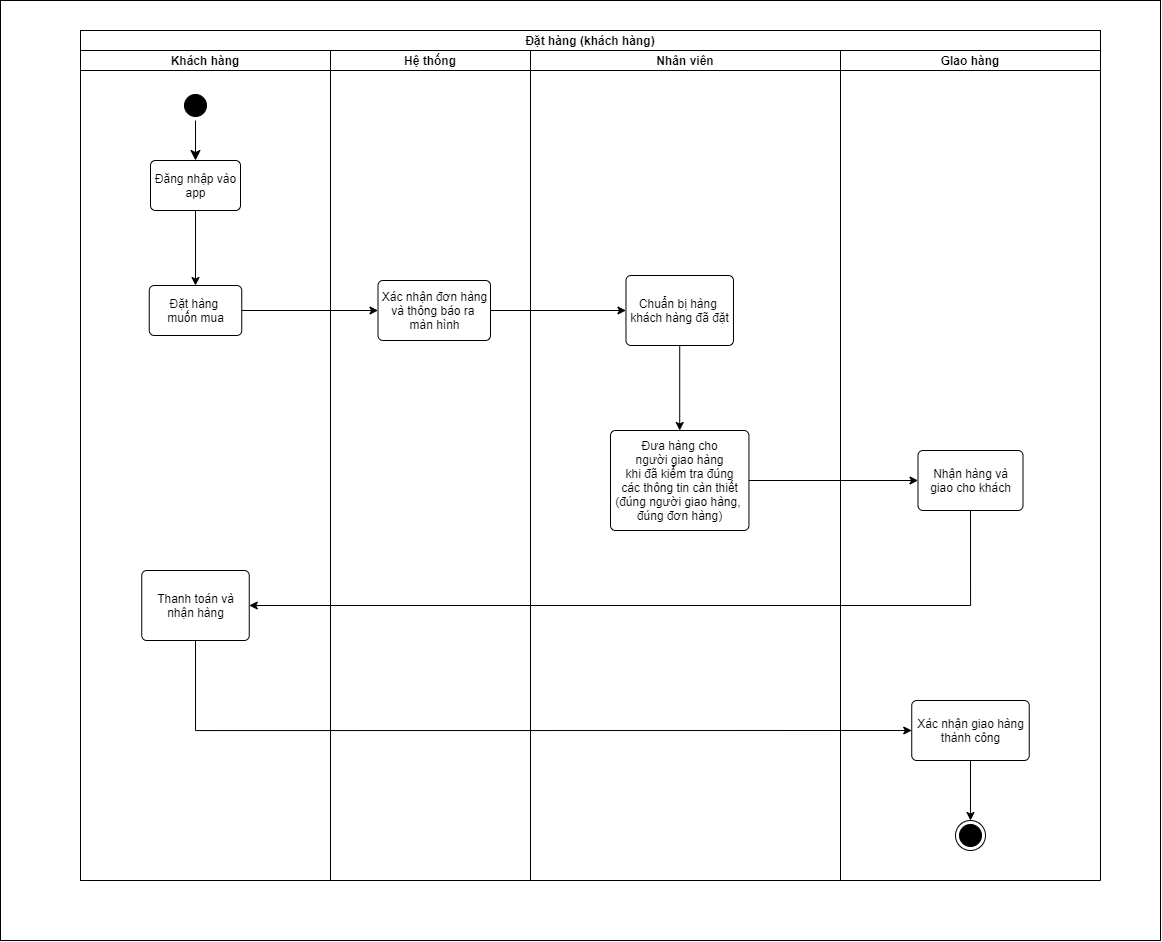

The diagram above was exported from draw.io. Its source (the exported page's mxGraphModel, read from the mxfile embedded in the PNG):
<mxGraphModel dx="1205" dy="1687" grid="1" gridSize="10" guides="1" tooltips="1" connect="1" arrows="1" fold="1" page="1" pageScale="1" pageWidth="1200" pageHeight="1000" math="0" shadow="0">
  <root>
    <mxCell id="0" />
    <mxCell id="1" parent="0" />
    <mxCell id="ERZjAOdTdi_Uws_o2NT8-1" value="" style="rounded=0;whiteSpace=wrap;html=1;" vertex="1" parent="1">
      <mxGeometry x="20" y="-990" width="1160" height="940" as="geometry" />
    </mxCell>
    <mxCell id="fAUx6EyRHvIBfJa1LrNW-47" value="Đặt hàng (khách hàng)" style="swimlane;childLayout=stackLayout;resizeParent=1;resizeParentMax=0;startSize=20;flipH=0;" parent="1" vertex="1">
      <mxGeometry x="100" y="-960" width="760" height="850" as="geometry">
        <mxRectangle x="70" y="-960" width="160" height="20" as="alternateBounds" />
      </mxGeometry>
    </mxCell>
    <mxCell id="fAUx6EyRHvIBfJa1LrNW-48" value="Khách hàng" style="swimlane;startSize=20;" parent="fAUx6EyRHvIBfJa1LrNW-47" vertex="1">
      <mxGeometry y="20" width="250" height="830" as="geometry" />
    </mxCell>
    <mxCell id="fAUx6EyRHvIBfJa1LrNW-55" value="Đặt hàng&amp;nbsp;&lt;br&gt;muốn mua" style="html=1;align=center;verticalAlign=middle;rounded=1;absoluteArcSize=1;arcSize=10;dashed=0;strokeColor=#000000;" parent="fAUx6EyRHvIBfJa1LrNW-48" vertex="1">
      <mxGeometry x="68.75" y="235" width="92.5" height="50" as="geometry" />
    </mxCell>
    <mxCell id="fAUx6EyRHvIBfJa1LrNW-101" value="Thanh toán và&lt;br&gt;nhận hàng" style="html=1;align=center;verticalAlign=middle;rounded=1;absoluteArcSize=1;arcSize=10;dashed=0;strokeColor=#000000;" parent="fAUx6EyRHvIBfJa1LrNW-48" vertex="1">
      <mxGeometry x="61.25" y="520" width="107.5" height="70" as="geometry" />
    </mxCell>
    <mxCell id="fAUx6EyRHvIBfJa1LrNW-52" value="" style="ellipse;html=1;shape=startState;fillColor=#000000;strokeColor=#000000;" parent="fAUx6EyRHvIBfJa1LrNW-48" vertex="1">
      <mxGeometry x="100" y="40" width="30" height="30" as="geometry" />
    </mxCell>
    <mxCell id="fAUx6EyRHvIBfJa1LrNW-53" value="Đăng nhập vào&lt;br&gt;app" style="html=1;align=center;verticalAlign=middle;rounded=1;absoluteArcSize=1;arcSize=10;dashed=0;strokeColor=#000000;" parent="fAUx6EyRHvIBfJa1LrNW-48" vertex="1">
      <mxGeometry x="70" y="110" width="90" height="50" as="geometry" />
    </mxCell>
    <mxCell id="fAUx6EyRHvIBfJa1LrNW-54" value="" style="edgeStyle=orthogonalEdgeStyle;html=1;verticalAlign=bottom;endArrow=classic;endSize=8;strokeColor=#000000;rounded=0;endFill=1;entryX=0.5;entryY=0;entryDx=0;entryDy=0;" parent="fAUx6EyRHvIBfJa1LrNW-48" source="fAUx6EyRHvIBfJa1LrNW-52" target="fAUx6EyRHvIBfJa1LrNW-53" edge="1">
      <mxGeometry relative="1" as="geometry">
        <mxPoint x="155" y="90" as="targetPoint" />
        <mxPoint x="115" y="60" as="sourcePoint" />
        <Array as="points" />
      </mxGeometry>
    </mxCell>
    <mxCell id="fAUx6EyRHvIBfJa1LrNW-56" style="edgeStyle=orthogonalEdgeStyle;rounded=0;orthogonalLoop=1;jettySize=auto;html=1;exitX=0.5;exitY=1;exitDx=0;exitDy=0;entryX=0.5;entryY=0;entryDx=0;entryDy=0;" parent="fAUx6EyRHvIBfJa1LrNW-48" source="fAUx6EyRHvIBfJa1LrNW-53" target="fAUx6EyRHvIBfJa1LrNW-55" edge="1">
      <mxGeometry relative="1" as="geometry" />
    </mxCell>
    <mxCell id="fAUx6EyRHvIBfJa1LrNW-51" value="Hệ thống" style="swimlane;startSize=20;" parent="fAUx6EyRHvIBfJa1LrNW-47" vertex="1">
      <mxGeometry x="250" y="20" width="200" height="830" as="geometry" />
    </mxCell>
    <mxCell id="fAUx6EyRHvIBfJa1LrNW-62" value="Xác nhận đơn hàng&lt;br&gt;và thông báo ra&amp;nbsp;&lt;br&gt;màn hình" style="html=1;align=center;verticalAlign=middle;rounded=1;absoluteArcSize=1;arcSize=10;dashed=0;strokeColor=#000000;" parent="fAUx6EyRHvIBfJa1LrNW-51" vertex="1">
      <mxGeometry x="47.5" y="230" width="112.5" height="60" as="geometry" />
    </mxCell>
    <mxCell id="fAUx6EyRHvIBfJa1LrNW-63" style="edgeStyle=orthogonalEdgeStyle;rounded=0;orthogonalLoop=1;jettySize=auto;html=1;exitX=1;exitY=0.5;exitDx=0;exitDy=0;entryX=0;entryY=0.5;entryDx=0;entryDy=0;" parent="fAUx6EyRHvIBfJa1LrNW-47" source="fAUx6EyRHvIBfJa1LrNW-55" target="fAUx6EyRHvIBfJa1LrNW-62" edge="1">
      <mxGeometry relative="1" as="geometry" />
    </mxCell>
    <mxCell id="fAUx6EyRHvIBfJa1LrNW-85" style="edgeStyle=orthogonalEdgeStyle;rounded=0;orthogonalLoop=1;jettySize=auto;html=1;exitX=1;exitY=0.5;exitDx=0;exitDy=0;entryX=0;entryY=0.5;entryDx=0;entryDy=0;fontSize=28;" parent="fAUx6EyRHvIBfJa1LrNW-47" source="fAUx6EyRHvIBfJa1LrNW-62" target="fAUx6EyRHvIBfJa1LrNW-79" edge="1">
      <mxGeometry relative="1" as="geometry" />
    </mxCell>
    <mxCell id="fAUx6EyRHvIBfJa1LrNW-66" value="Nhân viên" style="swimlane;startSize=20;" parent="fAUx6EyRHvIBfJa1LrNW-47" vertex="1">
      <mxGeometry x="450" y="20" width="310" height="830" as="geometry">
        <mxRectangle x="240" y="20" width="40" height="460" as="alternateBounds" />
      </mxGeometry>
    </mxCell>
    <mxCell id="fAUx6EyRHvIBfJa1LrNW-79" value="Chuẩn bị hàng&amp;nbsp;&lt;br&gt;khách hàng đã đặt" style="html=1;align=center;verticalAlign=middle;rounded=1;absoluteArcSize=1;arcSize=10;dashed=0;strokeColor=#000000;" parent="fAUx6EyRHvIBfJa1LrNW-66" vertex="1">
      <mxGeometry x="95.47000000000003" y="225" width="107.5" height="70" as="geometry" />
    </mxCell>
    <mxCell id="fAUx6EyRHvIBfJa1LrNW-80" value="Đưa hàng cho&lt;br&gt;người giao hàng&lt;br&gt;khi đã kiểm tra đúng&lt;br&gt;các thông tin càn thiết&lt;br&gt;(đúng người giao hàng,&amp;nbsp;&lt;br&gt;đúng đơn hàng)" style="html=1;align=center;verticalAlign=middle;rounded=1;absoluteArcSize=1;arcSize=10;dashed=0;strokeColor=#000000;" parent="fAUx6EyRHvIBfJa1LrNW-66" vertex="1">
      <mxGeometry x="80" y="380" width="138.44" height="100" as="geometry" />
    </mxCell>
    <mxCell id="fAUx6EyRHvIBfJa1LrNW-78" style="edgeStyle=orthogonalEdgeStyle;rounded=0;orthogonalLoop=1;jettySize=auto;html=1;exitX=0.5;exitY=1;exitDx=0;exitDy=0;entryX=0.5;entryY=0;entryDx=0;entryDy=0;" parent="fAUx6EyRHvIBfJa1LrNW-66" source="fAUx6EyRHvIBfJa1LrNW-79" target="fAUx6EyRHvIBfJa1LrNW-80" edge="1">
      <mxGeometry relative="1" as="geometry" />
    </mxCell>
    <mxCell id="fAUx6EyRHvIBfJa1LrNW-84" style="edgeStyle=orthogonalEdgeStyle;rounded=0;orthogonalLoop=1;jettySize=auto;html=1;exitX=1;exitY=0.5;exitDx=0;exitDy=0;entryX=0;entryY=0.5;entryDx=0;entryDy=0;" parent="1" source="fAUx6EyRHvIBfJa1LrNW-80" target="fAUx6EyRHvIBfJa1LrNW-82" edge="1">
      <mxGeometry relative="1" as="geometry" />
    </mxCell>
    <mxCell id="fAUx6EyRHvIBfJa1LrNW-94" value="GIao hàng" style="swimlane;startSize=20;" parent="1" vertex="1">
      <mxGeometry x="860" y="-940" width="260" height="830" as="geometry">
        <mxRectangle x="1000" y="-950" width="40" height="460" as="alternateBounds" />
      </mxGeometry>
    </mxCell>
    <mxCell id="fAUx6EyRHvIBfJa1LrNW-82" value="Nhận hàng và&lt;br&gt;giao cho khách" style="html=1;align=center;verticalAlign=middle;rounded=1;absoluteArcSize=1;arcSize=10;dashed=0;strokeColor=#000000;" parent="fAUx6EyRHvIBfJa1LrNW-94" vertex="1">
      <mxGeometry x="77.49999999999997" y="400" width="105" height="60" as="geometry" />
    </mxCell>
    <mxCell id="fAUx6EyRHvIBfJa1LrNW-83" value="" style="ellipse;html=1;shape=endState;fillColor=#000000;strokeColor=#000000;" parent="fAUx6EyRHvIBfJa1LrNW-94" vertex="1">
      <mxGeometry x="114.99999999999997" y="770" width="30" height="30" as="geometry" />
    </mxCell>
    <mxCell id="fAUx6EyRHvIBfJa1LrNW-108" style="edgeStyle=orthogonalEdgeStyle;rounded=0;orthogonalLoop=1;jettySize=auto;html=1;exitX=0.5;exitY=1;exitDx=0;exitDy=0;entryX=0.5;entryY=0;entryDx=0;entryDy=0;fontSize=28;" parent="fAUx6EyRHvIBfJa1LrNW-94" source="fAUx6EyRHvIBfJa1LrNW-105" target="fAUx6EyRHvIBfJa1LrNW-83" edge="1">
      <mxGeometry relative="1" as="geometry" />
    </mxCell>
    <mxCell id="fAUx6EyRHvIBfJa1LrNW-105" value="Xác nhận giao hàng&lt;br&gt;thành công" style="html=1;align=center;verticalAlign=middle;rounded=1;absoluteArcSize=1;arcSize=10;dashed=0;strokeColor=#000000;" parent="fAUx6EyRHvIBfJa1LrNW-94" vertex="1">
      <mxGeometry x="71.25" y="650" width="117.5" height="60" as="geometry" />
    </mxCell>
    <mxCell id="fAUx6EyRHvIBfJa1LrNW-99" value="&lt;div&gt;&lt;span style=&quot;font-size: 12px ; font-weight: 700&quot;&gt;Đặt hàng (khách hàng)&lt;/span&gt;&lt;/div&gt;" style="rounded=0;whiteSpace=wrap;html=1;fontSize=28;align=center;spacingBottom=10;" parent="1" vertex="1">
      <mxGeometry x="100" y="-960" width="1020" height="20" as="geometry" />
    </mxCell>
    <mxCell id="fAUx6EyRHvIBfJa1LrNW-103" style="edgeStyle=orthogonalEdgeStyle;rounded=0;orthogonalLoop=1;jettySize=auto;html=1;exitX=0.5;exitY=1;exitDx=0;exitDy=0;entryX=1;entryY=0.5;entryDx=0;entryDy=0;fontSize=28;" parent="1" source="fAUx6EyRHvIBfJa1LrNW-82" target="fAUx6EyRHvIBfJa1LrNW-101" edge="1">
      <mxGeometry relative="1" as="geometry" />
    </mxCell>
    <mxCell id="fAUx6EyRHvIBfJa1LrNW-106" style="edgeStyle=orthogonalEdgeStyle;rounded=0;orthogonalLoop=1;jettySize=auto;html=1;exitX=0.5;exitY=1;exitDx=0;exitDy=0;entryX=0;entryY=0.5;entryDx=0;entryDy=0;fontSize=28;" parent="1" source="fAUx6EyRHvIBfJa1LrNW-101" target="fAUx6EyRHvIBfJa1LrNW-105" edge="1">
      <mxGeometry relative="1" as="geometry" />
    </mxCell>
  </root>
</mxGraphModel>